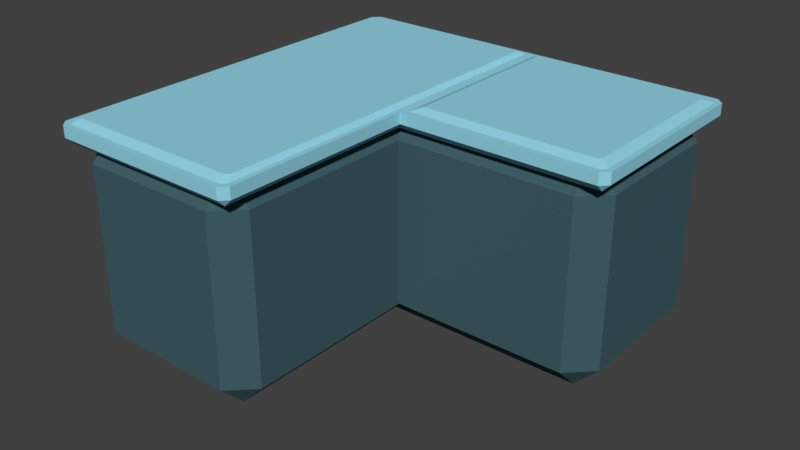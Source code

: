 # Source: Platform1.blend  (saved by Blender 2.79.0; exported with 4.5.12 LTS)
import bpy
from mathutils import Matrix  # noqa: F401  (used for matrix-valued properties, if any)

bpy.ops.wm.read_factory_settings(use_empty=True)
scene = bpy.context.scene
scene.name = 'Scene'

# ---- collections
col_collection_1 = bpy.data.collections.new('Collection 1'); scene.collection.children.link(col_collection_1)

# ---- materials (node trees are filled in below, after node groups)
mat_material_003 = bpy.data.materials.new('Material.003')
mat_material_003.alpha_threshold = 0.0
mat_material_003.use_transparent_shadow = False
mat_material_003.diffuse_color = (0.3001, 0.6675, 0.8, 1.0)
mat_material_003.roughness = 0.5
mat_material_002 = bpy.data.materials.new('Material.002')
mat_material_002.alpha_threshold = 0.0
mat_material_002.use_transparent_shadow = False
mat_material_002.diffuse_color = (0.05231, 0.1156, 0.1329, 1.0)
mat_material_002.roughness = 0.5

# ---- material node trees

# ---- world
world_world = bpy.data.worlds.new('World'); scene.world = world_world
world_world.color = (0.05088, 0.05088, 0.05088)
world_world.use_sun_shadow = False
world_world.sun_shadow_jitter_overblur = 0.0
world_world.cycles.sampling_method = 'MANUAL'

# ---- meshes
me_cube = bpy.data.meshes.new('Cube')
me_cube.from_pydata([(-0.7509, 0.37, 0.4409), (-0.7509, 0.4755, 0.3354), (-0.8564, 0.37, 0.3354), (-0.7509, 0.37, -1.272), (-0.8564, 0.37, -1.166), (-0.7509, 0.4755, -1.166), (0.8564, 0.37, -1.166), (0.7509, 0.37, -1.272), (0.7509, 0.4755, -1.166), (-0.7509, 0.4755, -0.4195), (-0.8564, 0.37, -0.4155), (0.7509, 0.37, -0.4467), (0.8564, 0.37, -0.5522), (0.7509, 0.4755, -0.5522), (-0.003994, 0.4755, -1.166), (0.0, 0.37, -1.272), (-0.03125, 0.37, 0.3354), (-0.1367, 0.4755, 0.3354), (-0.1367, 0.37, 0.4409), (-0.1367, 0.4755, -0.5522), (-0.03125, 0.37, -0.4467), (-0.7509, -0.4655, -0.4195), (-0.8564, -0.36, -0.4155), (-0.8564, -0.36, 0.3354), (-0.7509, -0.4655, 0.3354), (-0.7509, -0.36, 0.4409), (0.0, -0.36, -1.272), (-0.003994, -0.4655, -1.166), (-0.8564, -0.36, -1.166), (-0.7509, -0.36, -1.272), (-0.7509, -0.4655, -1.166), (0.7509, -0.36, -0.4467), (0.7509, -0.4655, -0.5522), (0.8564, -0.36, -0.5522), (0.7509, -0.36, -1.272), (0.8564, -0.36, -1.166), (0.7509, -0.4655, -1.166), (-0.1367, -0.36, 0.4409), (-0.1367, -0.4655, 0.3354), (-0.03125, -0.36, 0.3354), (-0.03125, -0.36, -0.4467), (-0.1367, -0.4655, -0.5522), (-0.8876, 0.504, -0.4155), (-0.023, 0.504, -1.28), (0.02316, 0.504, -0.4386), (-0.8564, 0.4541, 0.4721), (-0.8876, 0.4541, 0.4409), (-0.8646, 0.504, 0.4314), (-0.8468, 0.504, 0.4491), (-0.8876, 0.4541, -1.272), (-0.8564, 0.4541, -1.303), (-0.8468, 0.504, -1.28), (-0.8646, 0.504, -1.262), (0.8564, 0.4541, -1.303), (0.8876, 0.4541, -1.272), (0.8645, 0.504, -1.262), (0.8468, 0.504, -1.28), (-0.8876, 0.4541, -0.4155), (0.8876, 0.4541, -0.4467), (0.8564, 0.4541, -0.4155), (0.8468, 0.504, -0.4386), (0.8645, 0.504, -0.4563), (0.0, 0.4541, -1.303), (-0.03125, 0.4541, 0.4721), (0.0, 0.4541, 0.4409), (-0.04078, 0.504, 0.4491), (-0.023, 0.504, 0.4314), (0.0, 0.4541, -0.4155), (0.02316, 0.504, -1.28), (-0.023, 0.504, -0.4155), (-0.8564, 0.504, 0.4721), (-0.8876, 0.504, 0.4409), (-0.8876, 0.504, -1.272), (-0.8564, 0.504, -1.303), (0.0, 0.504, 0.4409), (-0.03125, 0.504, 0.4721), (-0.8646, 0.504, -0.4155), (-0.8157, 0.5206, -0.4155), (-0.04158, 0.5206, -0.4155), (-0.07187, 0.5206, -1.212), (-0.8157, 0.5206, 0.3814), (-0.8165, 0.5206, -1.212), (-0.07187, 0.5206, 0.3814), (0.0, 0.504, -1.303), (0.0, 0.504, -0.4155), (0.8564, 0.504, -1.303), (0.8876, 0.504, -1.272), (0.8876, 0.504, -0.4467), (0.8564, 0.504, -0.4155), (0.09132, 0.5203, -1.212), (0.09132, 0.5203, -0.5068), (0.797, 0.5203, -1.212), (0.797, 0.5203, -0.5068), (-0.04158, 0.5206, -1.242), (-0.07187, 0.5206, -0.4155), (-0.829, 0.5206, 0.411), (-0.846, 0.5206, 0.394), (-0.846, 0.5206, -1.225), (-0.829, 0.5206, -1.242), (-0.04158, 0.5206, 0.394), (-0.05858, 0.5206, 0.411), (-0.846, 0.5206, -0.4155), (0.06274, 0.5203, -1.24), (0.06274, 0.5203, -0.4782), (0.8089, 0.5203, -1.24), (0.8249, 0.5203, -1.224), (0.8249, 0.5203, -0.4942), (0.8089, 0.5203, -0.4782), (-0.8564, 0.4228, -0.4155), (-0.8564, 0.4228, 0.4409), (0.0, 0.4228, -1.272), (-0.8564, 0.4228, -1.272), (0.8564, 0.4228, -0.4467), (0.8564, 0.4228, -1.272), (-0.03125, 0.4228, 0.4409), (-0.03125, 0.4228, -0.4467)], [], [(8, 14, 19, 13), (2, 10, 22, 23), (11, 20, 40, 31), (21, 41, 38, 24), (27, 36, 32, 41), (9, 1, 17, 19), (15, 7, 34, 26), (30, 27, 41, 21), (20, 16, 39, 40), (9, 19, 14, 5), (10, 4, 28, 22), (3, 15, 26, 29), (6, 12, 33, 35), (0, 1, 2), (3, 4, 5), (6, 7, 8), (11, 12, 13), (16, 17, 18), (23, 24, 25), (28, 29, 30), (31, 32, 33), (34, 35, 36), (37, 38, 39), (34, 7, 6, 35), (11, 31, 33, 12), (32, 36, 35, 33), (30, 21, 22, 28), (27, 30, 29, 26), (21, 24, 23, 22), (36, 27, 26, 34), (24, 38, 37, 25), (41, 32, 31, 40), (38, 41, 40, 39), (2, 23, 25, 0), (39, 16, 18, 37), (28, 4, 3, 29), (10, 2, 1, 9), (4, 10, 9, 5), (0, 18, 17, 1), (15, 3, 5, 14), (7, 15, 14, 8), (12, 6, 8, 13), (20, 11, 13, 19), (16, 20, 19, 17), (18, 0, 25, 37), (48, 65, 100, 95), (68, 44, 103, 102), (52, 76, 101, 97), (50, 73, 83, 62), (54, 86, 87, 58), (62, 83, 85, 53), (63, 75, 70, 45), (57, 42, 72, 49), (84, 67, 59, 88), (67, 84, 74, 64), (46, 71, 42, 57), (109, 45, 46), (49, 50, 111), (53, 54, 113), (112, 58, 59), (63, 114, 64), (108, 109, 46, 57), (45, 70, 71, 46), (73, 50, 49, 72), (110, 111, 50, 62), (86, 54, 53, 85), (112, 113, 54, 58), (111, 108, 57, 49), (88, 59, 58, 87), (113, 110, 62, 53), (109, 114, 63, 45), (59, 67, 115, 112), (67, 64, 114, 115), (75, 63, 64, 74), (43, 69, 84, 83), (48, 47, 71, 70), (52, 51, 73, 72), (66, 65, 75, 74), (47, 76, 42, 71), (65, 48, 70, 75), (69, 66, 74, 84), (51, 43, 83, 73), (76, 52, 72, 42), (79, 81, 77, 94), (94, 77, 80, 82), (51, 52, 97, 98), (66, 69, 78, 99), (65, 66, 99, 100), (69, 43, 93, 78), (43, 51, 98, 93), (76, 47, 96, 101), (47, 48, 95, 96), (44, 68, 83, 84), (56, 55, 86, 85), (61, 60, 88, 87), (55, 61, 87, 86), (68, 56, 85, 83), (60, 44, 84, 88), (91, 89, 90, 92), (44, 60, 107, 103), (61, 55, 105, 106), (55, 56, 104, 105), (56, 68, 102, 104), (60, 61, 106, 107), (79, 94, 78, 93), (80, 96, 95), (81, 98, 97), (82, 100, 99), (80, 77, 101, 96), (82, 80, 95, 100), (94, 82, 99, 78), (81, 79, 93, 98), (77, 81, 97, 101), (90, 89, 102, 103), (91, 105, 104), (92, 107, 106), (91, 92, 106, 105), (89, 91, 104, 102), (92, 90, 103, 107), (112, 115, 110, 113), (110, 115, 108, 111), (108, 115, 114, 109)])
me_cube.polygons.foreach_set('material_index', [1, 1, 1, 1, 1, 1, 1, 1, 1, 1, 1, 1, 1, 1, 1, 1, 1, 1, 1, 1, 1, 1, 1, 1, 1, 1, 1, 1, 1, 1, 1, 1, 1, 1, 1, 1, 1, 1, 1, 1, 1, 1, 1, 1, 1, 0, 0, 0, 0, 0, 0, 0, 0, 0, 0, 0, 0, 0, 0, 0, 0, 0, 0, 0, 0, 0, 0, 0, 0, 0, 0, 0, 0, 0, 0, 0, 0, 0, 0, 0, 0, 0, 0, 0, 0, 0, 0, 0, 0, 0, 0, 0, 0, 0, 0, 0, 0, 0, 0, 0, 0, 0, 0, 0, 0, 0, 0, 0, 0, 0, 0, 0, 0, 0, 0, 0, 0, 0, 0, 0, 0, 0])
_uv = me_cube.uv_layers.new(name='UVMap')
_uv.uv.foreach_set('vector', [0.0, 0.0, 0.0, 0.0, 0.0, 0.0, 0.0, 0.0, 0.0, 0.0, 0.0, 0.0, 0.0, 0.0, 0.0, 0.0, 0.0, 0.0, 0.0, 0.0, 0.0, 0.0, 0.0, 0.0, 0.0, 0.0, 0.0, 0.0, 0.0, 0.0, 0.0, 0.0, 0.0, 0.0, 0.0, 0.0, 0.0, 0.0, 0.0, 0.0, 0.0, 0.0, 0.0, 0.0, 0.0, 0.0, 0.0, 0.0, 0.0, 0.0, 0.0, 0.0, 0.0, 0.0, 0.0, 0.0, 0.0, 0.0, 0.0, 0.0, 0.0, 0.0, 0.0, 0.0, 0.0, 0.0, 0.0, 0.0, 0.0, 0.0, 0.0, 0.0, 0.0, 0.0, 0.0, 0.0, 0.0, 0.0, 0.0, 0.0, 0.0, 0.0, 0.0, 0.0, 0.0, 0.0, 0.0, 0.0, 0.0, 0.0, 0.0, 0.0, 0.0, 0.0, 0.0, 0.0, 0.0, 0.0, 0.0, 0.0, 0.0, 0.0, 0.0, 0.0, 0.0, 0.0, 0.0, 0.0, 0.0, 0.0, 0.0, 0.0, 0.0, 0.0, 0.0, 0.0, 0.0, 0.0, 0.0, 0.0, 0.0, 0.0, 0.0, 0.0, 0.0, 0.0, 0.0, 0.0, 0.0, 0.0, 0.0, 0.0, 0.0, 0.0, 0.0, 0.0, 0.0, 0.0, 0.0, 0.0, 0.0, 0.0, 0.0, 0.0, 0.0, 0.0, 0.0, 0.0, 0.0, 0.0, 0.0, 0.0, 0.0, 0.0, 0.0, 0.0, 0.0, 0.0, 0.0, 0.0, 0.0, 0.0, 0.0, 0.0, 0.0, 0.0, 0.0, 0.0, 0.0, 0.0, 0.0, 0.0, 0.0, 0.0, 0.0, 0.0, 0.0, 0.0, 0.0, 0.0, 0.0, 0.0, 0.0, 0.0, 0.0, 0.0, 0.0, 0.0, 0.0, 0.0, 0.0, 0.0, 0.0, 0.0, 0.0, 0.0, 0.0, 0.0, 0.0, 0.0, 0.0, 0.0, 0.0, 0.0, 0.0, 0.0, 0.0, 0.0, 0.0, 0.0, 0.0, 0.0, 0.0, 0.0, 0.0, 0.0, 0.0, 0.0, 0.0, 0.0, 0.0, 0.0, 0.0, 0.0, 0.0, 0.0, 0.0, 0.0, 0.0, 0.0, 0.0, 0.0, 0.0, 0.0, 0.0, 0.0, 0.0, 0.0, 0.0, 0.0, 0.0, 0.0, 0.0, 0.0, 0.0, 0.0, 0.0, 0.0, 0.0, 0.0, 0.0, 0.0, 0.0, 0.0, 0.0, 0.0, 0.0, 0.0, 0.0, 0.0, 0.0, 0.0, 0.0, 0.0, 0.0, 0.0, 0.0, 0.0, 0.0, 0.0, 0.0, 0.0, 0.0, 0.0, 0.0, 0.0, 0.0, 0.0, 0.0, 0.0, 0.0, 0.0, 0.0, 0.0, 0.0, 0.0, 0.0, 0.0, 0.0, 0.0, 0.0, 0.0, 0.0, 0.0, 0.0, 0.0, 0.0, 0.0, 0.0, 0.0, 0.0, 0.0, 0.0, 0.0, 0.0, 0.0, 0.0, 0.0, 0.0, 0.0, 0.0, 0.0, 0.0, 0.0, 0.0, 0.0, 0.0, 0.0, 0.0, 0.0, 0.0, 0.0, 0.0, 0.0, 0.0, 0.0, 0.0, 0.0, 0.0, 0.0, 0.0, 0.0, 0.0, 0.0, 0.0, 0.0, 0.0, 0.0, 0.0, 0.0, 0.9562, 0.6882, 0.6545, 0.6882, 0.6624, 0.6727, 0.9482, 0.6728, 0.6288, 0.04082, 0.6246, 0.3558, 0.6087, 0.3397, 0.6128, 0.0564, 0.9615, 0.04682, 0.9682, 0.364, 0.9587, 0.364, 0.9527, 0.06183, 0.03007, 0.9397, 0.01411, 0.9411, 0.02463, 0.6677, 0.04076, 0.6683, 0.06481, 0.3977, 0.06521, 0.3824, 0.3178, 0.389, 0.3174, 0.4043, 0.04076, 0.6683, 0.02463, 0.6677, 0.03648, 0.4098, 0.05121, 0.4127, 0.6042, 0.6972, 0.6213, 0.6956, 0.6124, 0.9557, 0.597, 0.9529, 0.3133, 0.9623, 0.3129, 0.978, 0.04337, 0.9717, 0.04373, 0.956, 0.3388, 0.6796, 0.3236, 0.6792, 0.3305, 0.4199, 0.3457, 0.4184, 0.32, 0.6747, 0.3204, 0.659, 0.5899, 0.6653, 0.5895, 0.681, 0.5828, 0.9685, 0.5825, 0.9842, 0.3129, 0.978, 0.3133, 0.9623, 0.5832, 0.9546, 0.597, 0.9529, 0.5931, 0.9662, 0.03369, 0.9534, 0.03007, 0.9397, 0.04406, 0.9421, 0.05121, 0.4127, 0.05512, 0.4, 0.06445, 0.4112, 0.3171, 0.4179, 0.3269, 0.4069, 0.3305, 0.4199, 0.6042, 0.6972, 0.5892, 0.6949, 0.6002, 0.6826, 0.3136, 0.9483, 0.5832, 0.9546, 0.5828, 0.9685, 0.3133, 0.9623, 0.597, 0.9529, 0.6124, 0.9557, 0.6091, 0.97, 0.5931, 0.9662, 0.01411, 0.9411, 0.03007, 0.9397, 0.03369, 0.9534, 0.01644, 0.9566, 0.05504, 0.6689, 0.04406, 0.9421, 0.03007, 0.9397, 0.04076, 0.6683, 0.03979, 0.3962, 0.05512, 0.4, 0.05121, 0.4127, 0.03648, 0.4098, 0.3171, 0.4179, 0.06445, 0.4112, 0.06481, 0.3977, 0.3174, 0.4043, 0.04406, 0.9421, 0.3136, 0.9483, 0.3133, 0.9623, 0.04373, 0.956, 0.3457, 0.4184, 0.3305, 0.4199, 0.3269, 0.4069, 0.3433, 0.4036, 0.06445, 0.4112, 0.05504, 0.6689, 0.04076, 0.6683, 0.05121, 0.4127, 0.5832, 0.9546, 0.5892, 0.6949, 0.6042, 0.6972, 0.597, 0.9529, 0.3305, 0.4199, 0.3236, 0.6792, 0.3098, 0.6884, 0.3171, 0.4179, 0.32, 0.6747, 0.5895, 0.681, 0.5892, 0.6949, 0.3098, 0.6884, 0.6213, 0.6956, 0.6042, 0.6972, 0.6002, 0.6826, 0.6186, 0.679, 0.6461, 0.04086, 0.6415, 0.3646, 0.6331, 0.3646, 0.6376, 0.03227, 0.9562, 0.6882, 0.9631, 0.6811, 0.9718, 0.6849, 0.9598, 0.6969, 0.9615, 0.04682, 0.9545, 0.03982, 0.9581, 0.03119, 0.9702, 0.04311, 0.6475, 0.6812, 0.6545, 0.6882, 0.6508, 0.6969, 0.6388, 0.6849, 0.9631, 0.6811, 0.9682, 0.364, 0.9766, 0.364, 0.9718, 0.6849, 0.6545, 0.6882, 0.9562, 0.6882, 0.9598, 0.6969, 0.6508, 0.6969, 0.6415, 0.3646, 0.6475, 0.6812, 0.6388, 0.6849, 0.6331, 0.3646, 0.9545, 0.03982, 0.6461, 0.04086, 0.6376, 0.03227, 0.9581, 0.03119, 0.9682, 0.364, 0.9615, 0.04682, 0.9702, 0.04311, 0.9766, 0.364, 0.6662, 0.06752, 0.9418, 0.06671, 0.9473, 0.364, 0.6623, 0.3645, 0.6623, 0.3645, 0.9473, 0.364, 0.9431, 0.6618, 0.6674, 0.6617, 0.9545, 0.03982, 0.9615, 0.04682, 0.9527, 0.06183, 0.9466, 0.05547, 0.6475, 0.6812, 0.6415, 0.3646, 0.651, 0.3645, 0.6563, 0.6663, 0.6545, 0.6882, 0.6475, 0.6812, 0.6563, 0.6663, 0.6624, 0.6727, 0.6415, 0.3646, 0.6461, 0.04086, 0.6551, 0.05625, 0.651, 0.3645, 0.6461, 0.04086, 0.9545, 0.03982, 0.9466, 0.05547, 0.6551, 0.05625, 0.9682, 0.364, 0.9631, 0.6811, 0.9542, 0.6663, 0.9587, 0.364, 0.9631, 0.6811, 0.9562, 0.6882, 0.9482, 0.6728, 0.9542, 0.6663, 0.6246, 0.3558, 0.6288, 0.04082, 0.6376, 0.03227, 0.6331, 0.3646, 0.3206, 0.03647, 0.3137, 0.04324, 0.3051, 0.03945, 0.3171, 0.02775, 0.3094, 0.3449, 0.3162, 0.3518, 0.3124, 0.3604, 0.3007, 0.3484, 0.3137, 0.04324, 0.3094, 0.3449, 0.3007, 0.3484, 0.3051, 0.03945, 0.6288, 0.04082, 0.3206, 0.03647, 0.3171, 0.02775, 0.6376, 0.03227, 0.3162, 0.3518, 0.6246, 0.3558, 0.6331, 0.3646, 0.3124, 0.3604, 0.3397, 0.06332, 0.6019, 0.06696, 0.5982, 0.3289, 0.3359, 0.3255, 0.6246, 0.3558, 0.3162, 0.3518, 0.3313, 0.3361, 0.6087, 0.3397, 0.3094, 0.3449, 0.3137, 0.04324, 0.3294, 0.05849, 0.3254, 0.33, 0.3137, 0.04324, 0.3206, 0.03647, 0.3355, 0.05263, 0.3294, 0.05849, 0.3206, 0.03647, 0.6288, 0.04082, 0.6128, 0.0564, 0.3355, 0.05263, 0.3162, 0.3518, 0.3094, 0.3449, 0.3254, 0.33, 0.3313, 0.3361, 0.6662, 0.06752, 0.6623, 0.3645, 0.651, 0.3645, 0.6551, 0.05625, 0.9431, 0.6618, 0.9542, 0.6663, 0.9482, 0.6728, 0.9418, 0.06671, 0.9466, 0.05547, 0.9527, 0.06183, 0.6674, 0.6617, 0.6624, 0.6727, 0.6563, 0.6663, 0.9431, 0.6618, 0.9473, 0.364, 0.9587, 0.364, 0.9542, 0.6663, 0.6674, 0.6617, 0.9431, 0.6618, 0.9482, 0.6728, 0.6624, 0.6727, 0.6623, 0.3645, 0.6674, 0.6617, 0.6563, 0.6663, 0.651, 0.3645, 0.9418, 0.06671, 0.6662, 0.06752, 0.6551, 0.05625, 0.9466, 0.05547, 0.9473, 0.364, 0.9418, 0.06671, 0.9527, 0.06183, 0.9587, 0.364, 0.5982, 0.3289, 0.6019, 0.06696, 0.6128, 0.0564, 0.6087, 0.3397, 0.3397, 0.06332, 0.3294, 0.05849, 0.3355, 0.05263, 0.3359, 0.3255, 0.3313, 0.3361, 0.3254, 0.33, 0.3397, 0.06332, 0.3359, 0.3255, 0.3254, 0.33, 0.3294, 0.05849, 0.6019, 0.06696, 0.3397, 0.06332, 0.3355, 0.05263, 0.6128, 0.0564, 0.3359, 0.3255, 0.5982, 0.3289, 0.6087, 0.3397, 0.3313, 0.3361, 0.3171, 0.4179, 0.3098, 0.6884, 0.05504, 0.6689, 0.06445, 0.4112, 0.05504, 0.6689, 0.3098, 0.6884, 0.3136, 0.9483, 0.04406, 0.9421, 0.3136, 0.9483, 0.3098, 0.6884, 0.5892, 0.6949, 0.5832, 0.9546])
me_cube.materials.append(mat_material_003)
me_cube.materials.append(mat_material_002)
me_cube.use_remesh_preserve_volume = False
me_cube.use_remesh_preserve_attributes = False
me_cube.use_mirror_vertex_groups = False
me_cube.update()

# ---- objects
ob_cube = bpy.data.objects.new('Cube', me_cube)

# ---- transforms, parenting, visibility, modifiers, constraints
ob_cube.location = (0.0, 0.0, 0.0)
ob_cube.rotation_euler = (1.571, -0.0, 0.0)
ob_cube.lineart.crease_threshold = 0.0

# ---- collection membership
col_collection_1.objects.link(ob_cube)

# ---- scene / render settings (as saved in the file)
scene.frame_start = 1; scene.frame_end = 250; scene.frame_set(28)
scene.render.engine = 'BLENDER_EEVEE_NEXT'
scene.render.resolution_percentage = 50
scene.render.dither_intensity = 0.0
scene.render.use_bake_selected_to_active = True
scene.render.bake_margin = 0
scene.cycles.use_denoising = False
scene.cycles.samples = 128
scene.cycles.sampling_pattern = 'TABULATED_SOBOL'
scene.cycles.light_sampling_threshold = 0.0
scene.cycles.use_adaptive_sampling = False
scene.cycles.use_light_tree = False
scene.cycles.blur_glossy = 0.0
scene.cycles.sample_clamp_indirect = 0.0
scene.view_settings.view_transform = 'Standard'
scene.unit_settings.scale_length = 0.01
bpy.context.view_layer.update()

# ---- added for rendering (the .blend has no active camera and no usable light): camera, sun
cam_auto = bpy.data.cameras.new('AutoCamera')
cam_auto.lens = 50.0
cam_auto.sensor_width = 36.0
cam_auto.clip_end = 1000.0
ob_auto_camera = bpy.data.objects.new('AutoCamera', cam_auto)
scene.collection.objects.link(ob_auto_camera)
ob_auto_camera.location = (2.49556, -2.57921, 2.02401)
ob_auto_camera.rotation_euler = (1.09748, -7.21219e-08, 0.694738)
scene.camera = ob_auto_camera
light_auto_sun = bpy.data.lights.new('AutoSun', 'SUN')
light_auto_sun.energy = 3.0
light_auto_sun.angle = 0.0523599
ob_auto_sun = bpy.data.objects.new('AutoSun', light_auto_sun)
scene.collection.objects.link(ob_auto_sun)
ob_auto_sun.rotation_euler = (0.872665, 0.174533, 0.523599)
bpy.context.view_layer.update()
